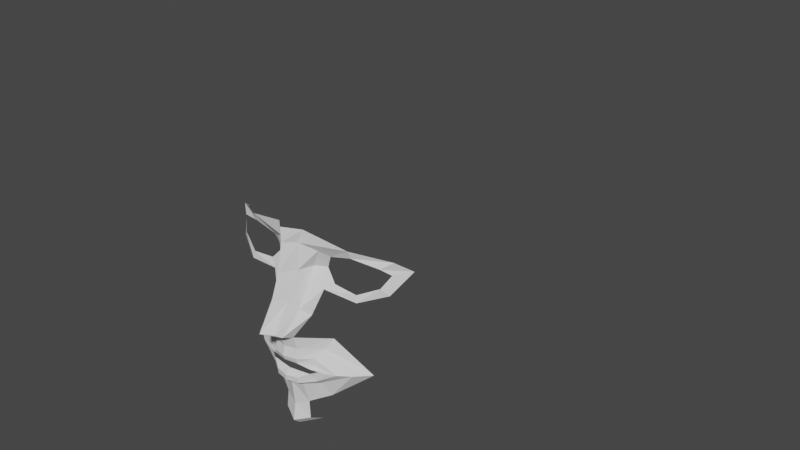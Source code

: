 # Source: Blender_Tryout.blend  (saved by Blender 3.5.10; exported with 4.5.12 LTS)
import bpy
from mathutils import Matrix  # noqa: F401  (used for matrix-valued properties, if any)

bpy.ops.wm.read_factory_settings(use_empty=True)
scene = bpy.context.scene
scene.name = 'Scene'

# ---- collections
col_body = bpy.data.collections.new('Body'); scene.collection.children.link(col_body)
col_reference = bpy.data.collections.new('Reference'); scene.collection.children.link(col_reference)

# ---- world
world_world = bpy.data.worlds.new('World'); scene.world = world_world
world_world.use_nodes = True; world_world.node_tree.nodes.clear()
_N = world_world.node_tree.nodes; _L = world_world.node_tree.links
n0 = _N.new('ShaderNodeOutputWorld'); n0.name = 'World Output'; n0.location = (300, 300)
n1 = _N.new('ShaderNodeBackground'); n1.name = 'Background'; n1.location = (10, 300)
n1.inputs[0].default_value = (0.05088, 0.05088, 0.05088, 1.0)
_L.new(n1.outputs[0], n0.inputs[0])
n0.is_active_output = True
world_world.color = (0.05088, 0.05088, 0.05088)
world_world.use_sun_shadow = False
world_world.sun_shadow_jitter_overblur = 0.0

# ---- meshes
me_circle = bpy.data.meshes.new('Circle')
me_circle.from_pydata([(0.0, 0.07878, -0.01847), (0.0, -0.07661, -0.0217), (0.0549, -0.05385, -0.02122), (0.08115, 0.001085, -0.02008), (0.0549, 0.05602, -0.01894), (0.05234, -0.1232, 0.2129), (0.03112, -0.1239, 0.2072), (0.02529, -0.1227, 0.1945), (0.03508, -0.1272, 0.1842), (0.057, -0.1268, 0.1818), (0.07511, -0.1177, 0.1894), (0.08142, -0.1093, 0.1995), (0.07455, -0.1149, 0.206), (0.0, -0.1577, 0.1101), (0.0, -0.1586, 0.1037), (0.02002, -0.1559, 0.104), (0.02636, -0.1522, 0.1062), (0.01992, -0.1553, 0.1085), (0.1053, 0.02051, 0.2119), (0.0, -0.1591, 0.04258), (0.102, 0.01257, 0.1596), (0.09022, 0.004947, 0.1119), (0.08187, -0.01374, 0.08518), (0.01987, -0.1491, 0.04999), (0.0, 0.0347, 0.3432), (0.06205, 0.03286, 0.3296), (0.09171, 0.02987, 0.2966), (0.1054, 0.02328, 0.2522), (0.0, -0.1831, 0.1555), (0.0, -0.1534, 0.1974), (0.0, -0.1451, 0.222), (0.0, -0.1435, 0.2356), (0.0, -0.04034, 0.3427), (0.0, -0.08785, 0.3296), (0.0, -0.1282, 0.292), (0.0, -0.1639, 0.1786), (0.0, -0.1743, 0.1481), (0.0, -0.1625, 0.1416), (0.0, -0.1604, 0.1286), (0.0, -0.1636, 0.12), (0.0, -0.1626, 0.1154), (0.0, -0.1647, 0.1004), (0.0, -0.165, 0.09501), (0.0, -0.1593, 0.08986), (0.0, -0.16, 0.06484), (0.0, -0.1647, 0.04924), (0.0, 0.1675, 0.1704), (0.0, 0.09704, 0.328), (0.0, 0.1482, 0.2956), (0.0, 0.17, 0.2467), (0.0, 0.1287, 0.1078), (0.0, 0.1017, 0.09882), (0.0, 0.08156, 0.05839), (0.0, 0.08914, 0.08522), (0.0, -0.07877, 0.03534), (0.0, -0.0654, 0.02154), (0.0, -0.07039, 0.031), (0.0, -0.1097, 0.04326), (0.0376, -0.09997, 0.05807), (0.05169, -0.125, 0.2204), (0.02203, -0.1281, 0.2117), (0.01387, -0.1264, 0.1939), (0.02756, -0.1328, 0.1795), (0.0582, -0.1289, 0.1758), (0.08122, -0.1143, 0.183), (0.09233, -0.09546, 0.1992), (0.08273, -0.1075, 0.2111), (0.007863, -0.1398, 0.195), (0.008075, -0.1349, 0.2187), (0.01292, -0.1322, 0.231), (0.008069, -0.1746, 0.1516), (0.01066, -0.1699, 0.1474), (0.01089, -0.1589, 0.1404), (0.01954, -0.143, 0.1565), (0.01187, -0.1484, 0.163), (0.006143, -0.1553, 0.1716), (0.01156, -0.1577, 0.1283), (0.01156, -0.1608, 0.1195), (0.01156, -0.16, 0.1144), (0.01156, -0.162, 0.1001), (0.01156, -0.1623, 0.09464), (0.01156, -0.1576, 0.0906), (0.01229, -0.1546, 0.06962), (0.01373, -0.1574, 0.05359), (0.0116, -0.1564, 0.1097), (0.01173, -0.1572, 0.104), (0.02261, -0.1538, 0.1002), (0.03383, -0.1498, 0.1058), (0.02175, -0.1519, 0.1111), (0.03142, -0.1446, 0.07844), (0.03226, -0.1343, 0.1323), (0.06323, -0.1251, 0.101), (0.02235, -0.1501, 0.1173), (0.02679, -0.1411, 0.1233), (0.04193, -0.1464, 0.1056), (0.05231, -0.1389, 0.1044), (0.02395, -0.1535, 0.09589), (0.02455, -0.149, 0.09164), (0.0593, -0.05675, 0.07199)], [(2, 1), (3, 2), (4, 3), (0, 4), (18, 20), (20, 21), (21, 22), (58, 23), (27, 18), (24, 25), (25, 26), (26, 27), (34, 31), (24, 32), (32, 33), (33, 34), (49, 46), (24, 47), (47, 48), (48, 49), (51, 50), (51, 53), (53, 52), (50, 46), (52, 0), (54, 56), (56, 55), (57, 19), (55, 1), (54, 57), (98, 58), (22, 98)], [(5, 12, 66, 59), (11, 10, 64, 65), (9, 8, 62, 63), (7, 6, 60, 61), (12, 11, 65, 66), (10, 9, 63, 64), (8, 7, 61, 62), (6, 5, 59, 60), (29, 67, 68, 30), (67, 61, 60, 68), (30, 68, 69, 31), (68, 60, 59, 69), (36, 37, 72, 71), (28, 36, 71, 70), (62, 61, 74, 73), (73, 74, 71, 72), (61, 67, 75, 74), (74, 75, 70, 71), (35, 75, 67, 29), (28, 70, 75, 35), (42, 43, 81, 80), (39, 40, 78, 77), (43, 44, 82, 81), (41, 42, 80, 79), (38, 39, 77, 76), (44, 45, 83, 82), (23, 83, 45, 19), (13, 84, 78, 40), (14, 41, 79, 85), (17, 16, 87, 88), (16, 15, 86, 87), (15, 85, 79, 86), (17, 88, 78, 84), (38, 76, 72, 37), (78, 88, 92, 77), (88, 87, 94, 92), (87, 86, 96, 94), (86, 79, 80, 96), (77, 92, 93, 76), (92, 94, 95, 93), (94, 96, 97, 95), (96, 80, 81, 97), (76, 93, 90, 72), (93, 95, 91, 90), (95, 97, 89, 91), (97, 81, 82, 89)])
_uv = me_circle.uv_layers.new(name='UVMap')
_uv.uv.foreach_set('vector', [0.0, 0.0, 0.0, 0.0, 0.0, 0.0, 0.0, 0.0, 0.0, 0.0, 0.0, 0.0, 0.0, 0.0, 0.0, 0.0, 0.0, 0.0, 0.0, 0.0, 0.0, 0.0, 0.0, 0.0, 0.0, 0.0, 0.0, 0.0, 0.0, 0.0, 0.0, 0.0, 0.0, 0.0, 0.0, 0.0, 0.0, 0.0, 0.0, 0.0, 0.0, 0.0, 0.0, 0.0, 0.0, 0.0, 0.0, 0.0, 0.0, 0.0, 0.0, 0.0, 0.0, 0.0, 0.0, 0.0, 0.0, 0.0, 0.0, 0.0, 0.0, 0.0, 0.0, 0.0, 0.0, 0.0, 0.0, 0.0, 0.0, 0.0, 0.0, 0.0, 0.0, 0.0, 0.0, 0.0, 0.0, 0.0, 0.0, 0.0, 0.0, 0.0, 0.0, 0.0, 0.0, 0.0, 0.0, 0.0, 0.0, 0.0, 0.0, 0.0, 0.0, 0.0, 0.0, 0.0, 0.0, 0.0, 0.0, 0.0, 0.0, 0.0, 0.0, 0.0, 0.0, 0.0, 0.0, 0.0, 0.0, 0.0, 0.0, 0.0, 0.0, 0.0, 0.0, 0.0, 0.0, 0.0, 0.0, 0.0, 0.0, 0.0, 0.0, 0.0, 0.0, 0.0, 0.0, 0.0, 0.0, 0.0, 0.0, 0.0, 0.0, 0.0, 0.0, 0.0, 0.0, 0.0, 0.0, 0.0, 0.0, 0.0, 0.0, 0.0, 0.0, 0.0, 0.0, 0.0, 0.0, 0.0, 0.0, 0.0, 0.0, 0.0, 0.0, 0.0, 0.0, 0.0, 0.0, 0.0, 0.0, 0.0, 0.0, 0.0, 0.0, 0.0, 0.0, 0.0, 0.0, 0.0, 0.0, 0.0, 0.0, 0.0, 0.0, 0.0, 0.0, 0.0, 0.0, 0.0, 0.0, 0.0, 0.0, 0.0, 0.0, 0.0, 0.0, 0.0, 0.0, 0.0, 0.0, 0.0, 0.0, 0.0, 0.0, 0.0, 0.0, 0.0, 0.0, 0.0, 0.0, 0.0, 0.0, 0.0, 0.0, 0.0, 0.0, 0.0, 0.0, 0.0, 0.0, 0.0, 0.0, 0.0, 0.0, 0.0, 0.0, 0.0, 0.0, 0.0, 0.0, 0.0, 0.0, 0.0, 0.0, 0.0, 0.0, 0.0, 0.0, 0.0, 0.0, 0.0, 0.0, 0.0, 0.0, 0.0, 0.0, 0.0, 0.0, 0.0, 0.0, 0.0, 0.0, 0.0, 0.0, 0.0, 0.0, 0.0, 0.0, 0.0, 0.0, 0.0, 0.0, 0.0, 0.0, 0.0, 0.0, 0.0, 0.0, 0.0, 0.0, 0.0, 0.0, 0.0, 0.0, 0.0, 0.0, 0.0, 0.0, 0.0, 0.0, 0.0, 0.0, 0.0, 0.0, 0.0, 0.0, 0.0, 0.0, 0.0, 0.0, 0.0, 0.0, 0.0, 0.0, 0.0, 0.0, 0.0, 0.0, 0.0, 0.0, 0.0, 0.0, 0.0, 0.0, 0.0, 0.0, 0.0, 0.0, 0.0, 0.0, 0.0, 0.0, 0.0, 0.0, 0.0, 0.0, 0.0, 0.0, 0.0, 0.0, 0.0, 0.0, 0.0, 0.0, 0.0, 0.0, 0.0, 0.0, 0.0, 0.0, 0.0, 0.0, 0.0, 0.0, 0.0, 0.0, 0.0, 0.0, 0.0, 0.0, 0.0, 0.0, 0.0, 0.0, 0.0, 0.0, 0.0, 0.0, 0.0, 0.0, 0.0, 0.0, 0.0, 0.0, 0.0, 0.0, 0.0, 0.0, 0.0, 0.0, 0.0, 0.0, 0.0, 0.0, 0.0, 0.0, 0.0, 0.0, 0.0, 0.0, 0.0, 0.0, 0.0, 0.0, 0.0, 0.0, 0.0])
me_circle.update()

# ---- objects
ob_circle = bpy.data.objects.new('Circle', me_circle)
ob_empty = bpy.data.objects.new('Empty', None)

# ---- transforms, parenting, visibility, modifiers, constraints
ob_circle.location = (0.0, 0.0, -0.1018)
ob_circle.rotation_euler = (0.1343, 2.974e-17, 2e-18)
ob_circle.scale = (0.7374, 0.7374, 0.7374)
_m = ob_circle.modifiers.new('Mirror', 'MIRROR')
_m.use_clip = True
ob_empty.location = (0.00426, 0.0, 0.0)
ob_empty.rotation_euler = (1.571, -0.0, -0.0)
ob_empty.scale = (0.07893, 0.07893, 0.07893)
ob_empty.empty_display_type = 'IMAGE'
ob_empty.empty_display_size = 5.0
ob_empty.use_empty_image_alpha = True
ob_empty.color = (1.0, 1.0, 1.0, 0.3937)

# ---- collection membership
col_body.objects.link(ob_circle)
col_reference.objects.link(ob_empty)

# ---- scene / render settings (as saved in the file)
scene.frame_start = 1; scene.frame_end = 250; scene.frame_set(1)
scene.render.engine = 'BLENDER_EEVEE_NEXT'
scene.cycles.sampling_pattern = 'TABULATED_SOBOL'
scene.view_settings.view_transform = 'Filmic'
bpy.context.view_layer.update()

# ---- added for rendering (the .blend has no active camera and no usable light): camera, sun
cam_auto = bpy.data.cameras.new('AutoCamera')
cam_auto.lens = 50.0
cam_auto.sensor_width = 36.0
cam_auto.clip_end = 1000.0
ob_auto_camera = bpy.data.objects.new('AutoCamera', cam_auto)
scene.collection.objects.link(ob_auto_camera)
ob_auto_camera.location = (0.41539, -0.519143, 0.347336)
ob_auto_camera.rotation_euler = (1.09748, -7.21219e-08, 0.694738)
scene.camera = ob_auto_camera
light_auto_sun = bpy.data.lights.new('AutoSun', 'SUN')
light_auto_sun.energy = 3.0
light_auto_sun.angle = 0.0523599
ob_auto_sun = bpy.data.objects.new('AutoSun', light_auto_sun)
scene.collection.objects.link(ob_auto_sun)
ob_auto_sun.rotation_euler = (0.872665, 0.174533, 0.523599)
bpy.context.view_layer.update()
